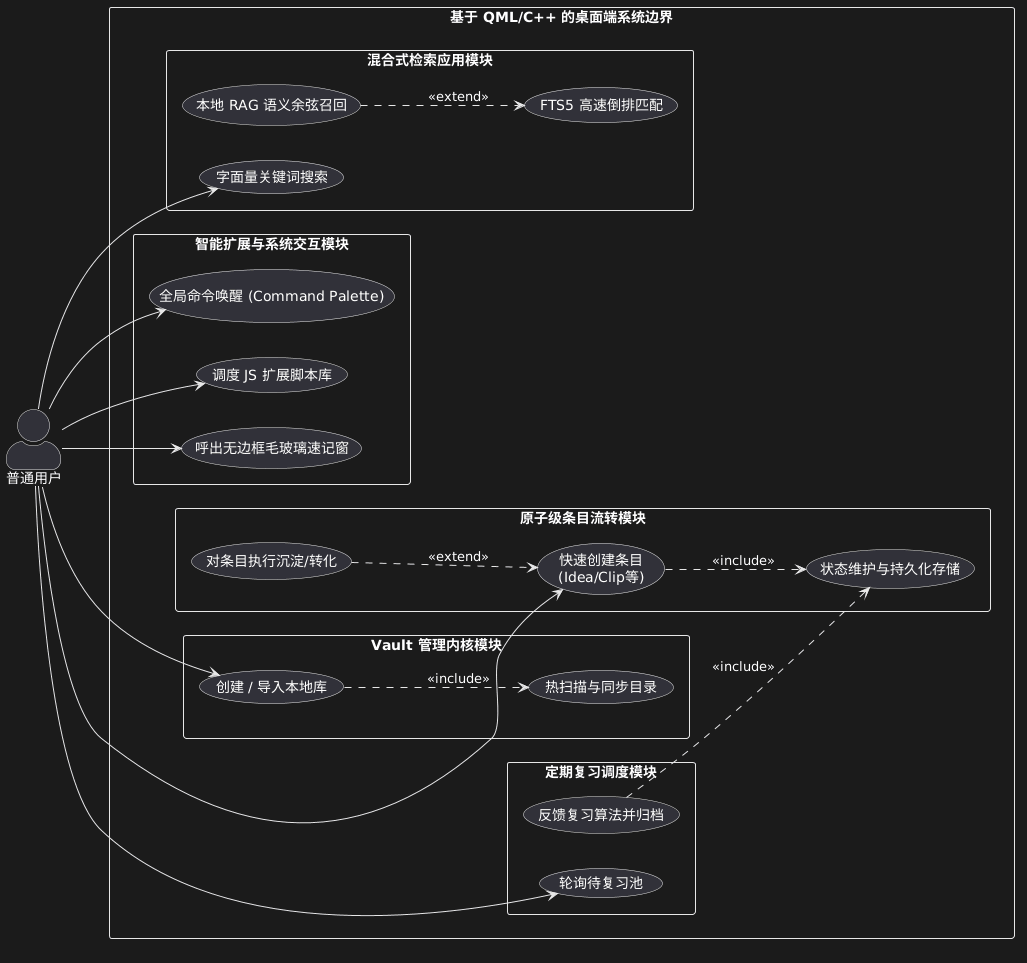

The diagram above was rendered by PlantUML. Its source (embedded in the PNG):
@startuml
left to right direction
skinparam packageStyle rectangle
skinparam shadowing false
skinparam actorStyle awesome

actor "普通用户" as User

rectangle "基于 QML/C++ 的桌面端系统边界" {
  
  package "Vault 管理内核模块" {
    usecase "创建 / 导入本地库" as UC_CreateVault
    usecase "热扫描与同步目录" as UC_ScanVault
  }

  package "原子级条目流转模块" {
    usecase "快速创建条目\n(Idea/Clip等)" as UC_CreateEntry
    usecase "对条目执行沉淀/转化" as UC_DigestEntry
    usecase "状态维护与持久化存储" as UC_PersistEntry
  }

  package "混合式检索应用模块" {
    usecase "字面量关键词搜索" as UC_KeywordSearch
    usecase "FTS5 高速倒排匹配" as UC_FullTextSearch
    usecase "本地 RAG 语义余弦召回" as UC_SemanticSearch
  }

  package "定期复习调度模块" {
    usecase "轮询待复习池" as UC_ViewReview
    usecase "反馈复习算法并归档" as UC_CompleteReview
  }

  package "智能扩展与系统交互模块" {
    usecase "全局命令唤醒 (Command Palette)" as UC_CommandPalette
    usecase "调度 JS 扩展脚本库" as UC_ManagePlugins
    usecase "呼出无边框毛玻璃速记窗" as UC_QuickCapture
  }
}

' 核心聚合交互图谱
User --> UC_CreateVault
User --> UC_CreateEntry
User --> UC_KeywordSearch
User --> UC_CommandPalette
User --> UC_QuickCapture
User --> UC_ViewReview
User --> UC_ManagePlugins

' 隐式被依赖用例指向图谱
UC_CreateVault ..> UC_ScanVault : <<include>>
UC_CreateEntry ..> UC_PersistEntry : <<include>>
UC_DigestEntry ..> UC_CreateEntry : <<extend>>
UC_SemanticSearch ..> UC_FullTextSearch : <<extend>>
UC_CompleteReview ..> UC_PersistEntry : <<include>>
@enduml